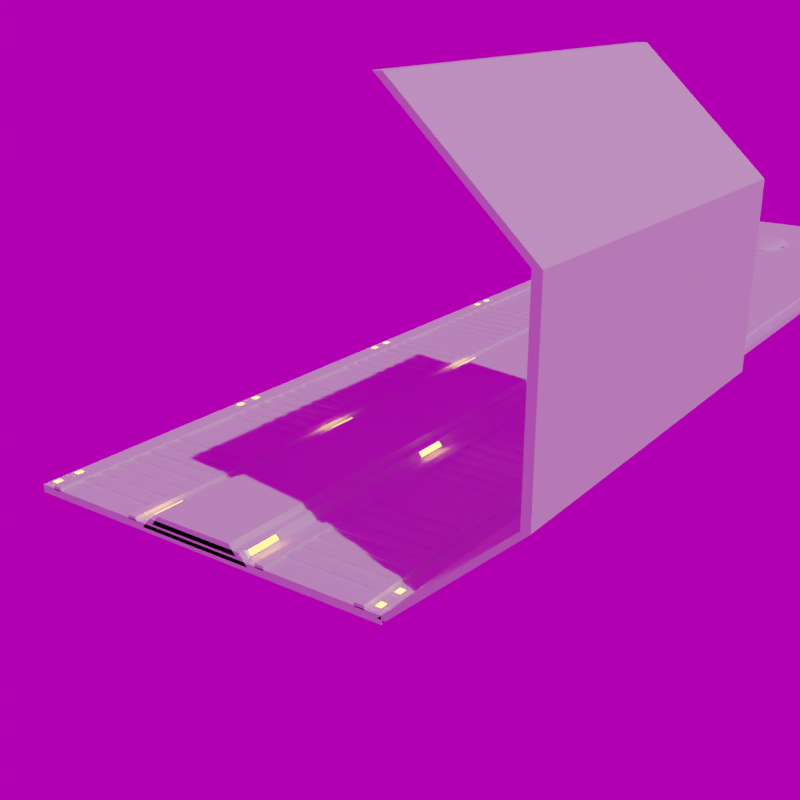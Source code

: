 # Source: ModularAssets.blend  (saved by Blender 2.90.0; exported with 4.5.12 LTS)
import bpy
from mathutils import Matrix  # noqa: F401  (used for matrix-valued properties, if any)

bpy.ops.wm.read_factory_settings(use_empty=True)
scene = bpy.context.scene
scene.name = 'Scene'

# ---- collections
col_collection = bpy.data.collections.new('Collection'); scene.collection.children.link(col_collection)

# ---- images (referenced by path relative to the original .blend; pixels are not part of the script)
import os
ASSET_DIR = os.environ.get("B2B_ASSET_DIR", "")  # directory of the original .blend (textures are referenced by path, not embedded)
HERE = os.path.dirname(os.path.abspath(__file__))  # packed textures are extracted next to this script under _unpacked/

def load_image(name, relpath, width, height, colorspace="sRGB"):
    """Load a texture the original file referenced (path relative to the .blend, or extracted next to this script)."""
    p = next((c for c in (os.path.join(HERE, relpath), os.path.join(ASSET_DIR, relpath)) if relpath and os.path.exists(c)), "")
    if p:
        img = bpy.data.images.load(p, check_existing=True)
        img.name = name
    else:  # same state as the original file: an image datablock whose file is absent (Cycles renders it pink)
        img = bpy.data.images.new(name, width, height)
        img.source = "FILE"
        img.filepath = "//" + (relpath or name)
    img.colorspace_settings.name = colorspace
    return img
img_studio_small_03_jpg = load_image('studio_small_03.jpg', 'studio_small_03.jpg', 1024, 1024, 'sRGB')

# ---- materials (node trees are filled in below, after node groups)
mat_minipanellight = bpy.data.materials.new('MiniPanelLight')
mat_panellightbody = bpy.data.materials.new('PanelLightBody')

# ---- material node trees
mat_minipanellight.use_nodes = True; mat_minipanellight.node_tree.nodes.clear()
_N = mat_minipanellight.node_tree.nodes; _L = mat_minipanellight.node_tree.links
n0 = _N.new('ShaderNodeBsdfPrincipled'); n0.name = 'Principled BSDF'; n0.location = (10, 300)
n0.distribution = 'GGX'
n0.subsurface_method = 'BURLEY'
n0.inputs[0].default_value = (1.0, 1.0, 1.0, 1.0)
n0.inputs[1].default_value = 1.0
n0.inputs[2].default_value = 0.0
n0.inputs[3].default_value = 1.45
n0.inputs[27].default_value = (25.31, 7.077, 0.0, 1.0)
n0.inputs[28].default_value = 1.0
n1 = _N.new('ShaderNodeOutputMaterial'); n1.name = 'Material Output'; n1.location = (300, 300)
_L.new(n0.outputs[0], n1.inputs[0])
n1.is_active_output = True
mat_panellightbody.use_nodes = True; mat_panellightbody.node_tree.nodes.clear()
_N = mat_panellightbody.node_tree.nodes; _L = mat_panellightbody.node_tree.links
n0 = _N.new('ShaderNodeBsdfPrincipled'); n0.name = 'Principled BSDF'; n0.location = (10, 300)
n0.distribution = 'GGX'
n0.subsurface_method = 'BURLEY'
n0.inputs[0].default_value = (1.0, 1.0, 1.0, 1.0)
n0.inputs[1].default_value = 0.7
n0.inputs[3].default_value = 1.45
n0.inputs[13].default_value = 1.0
n0.inputs[27].default_value = (0.0, 0.0, 0.0, 1.0)
n0.inputs[28].default_value = 1.0
n1 = _N.new('ShaderNodeOutputMaterial'); n1.name = 'Material Output'; n1.location = (300, 300)
_L.new(n0.outputs[0], n1.inputs[0])
n1.is_active_output = True

# ---- world
world_world = bpy.data.worlds.new('World'); scene.world = world_world
world_world.use_nodes = True; world_world.node_tree.nodes.clear()
_N = world_world.node_tree.nodes; _L = world_world.node_tree.links
n0 = _N.new('ShaderNodeOutputWorld'); n0.name = 'World Output'; n0.location = (300, 300)
n1 = _N.new('ShaderNodeBackground'); n1.name = 'Background'; n1.location = (10, 300)
n1.inputs[1].default_value = 0.5
n2 = _N.new('ShaderNodeTexEnvironment'); n2.name = 'Environment Texture'; n2.location = (-280, 280)
n2.image = img_studio_small_03_jpg
_L.new(n1.outputs[0], n0.inputs[0])
_L.new(n2.outputs[0], n1.inputs[0])
n0.is_active_output = True
world_world.color = (0.05088, 0.05088, 0.05088)
world_world.use_sun_shadow = False
world_world.sun_shadow_jitter_overblur = 0.0

# ---- cameras
cam_camera_001 = bpy.data.cameras.new('Camera.001')

# ---- lights
light_sun = bpy.data.lights.new('Sun', 'SUN')
light_sun.transmission_factor = 0.0
light_sun.energy = 1.0
light_sun.shadow_soft_size = 0.125

# ---- meshes
me_cube_002 = bpy.data.meshes.new('Cube.002')
me_cube_002.from_pydata([(-1.0, -1.0, -1.0), (-1.0, -1.0, 1.0), (-1.0, 1.0, -1.0), (-1.0, 1.0, 1.0), (1.0, -1.0, -1.0), (1.0, -1.0, 1.0), (1.0, 1.0, -1.0), (1.0, 1.0, 1.0)], [], [(0, 1, 3, 2), (2, 3, 7, 6), (6, 7, 5, 4), (4, 5, 1, 0), (2, 6, 4, 0), (7, 3, 1, 5)])
_uv = me_cube_002.uv_layers.new(name='UVMap')
_uv.uv.foreach_set('vector', [0.375, 0.0, 0.625, 0.0, 0.625, 0.25, 0.375, 0.25, 0.375, 0.25, 0.625, 0.25, 0.625, 0.5, 0.375, 0.5, 0.375, 0.5, 0.625, 0.5, 0.625, 0.75, 0.375, 0.75, 0.375, 0.75, 0.625, 0.75, 0.625, 1.0, 0.375, 1.0, 0.125, 0.5, 0.375, 0.5, 0.375, 0.75, 0.125, 0.75, 0.625, 0.5, 0.875, 0.5, 0.875, 0.75, 0.625, 0.75])
me_cube_002.use_remesh_fix_poles = True
me_cube_002.use_remesh_preserve_attributes = False
me_cube_002.use_mirror_vertex_groups = False
me_cube_002.update()
me_cube_003 = bpy.data.meshes.new('Cube.003')
me_cube_003.from_pydata([(-1.0, -1.0, -1.0), (-0.855, -1.0, 1.0), (-1.0, 1.0, -1.0), (-0.855, 1.0, 1.0), (1.0, -1.0, -1.0), (0.855, -1.0, 1.0), (1.0, 1.0, -1.0), (0.855, 1.0, 1.0)], [], [(0, 1, 3, 2), (2, 3, 7, 6), (6, 7, 5, 4), (4, 5, 1, 0), (2, 6, 4, 0), (7, 3, 1, 5)])
_uv = me_cube_003.uv_layers.new(name='UVMap')
_uv.uv.foreach_set('vector', [0.375, 0.0, 0.625, 0.0, 0.625, 0.25, 0.375, 0.25, 0.375, 0.25, 0.625, 0.25, 0.625, 0.5, 0.375, 0.5, 0.375, 0.5, 0.625, 0.5, 0.625, 0.75, 0.375, 0.75, 0.375, 0.75, 0.625, 0.75, 0.625, 1.0, 0.375, 1.0, 0.125, 0.5, 0.375, 0.5, 0.375, 0.75, 0.125, 0.75, 0.625, 0.5, 0.875, 0.5, 0.875, 0.75, 0.625, 0.75])
me_cube_003.use_remesh_fix_poles = True
me_cube_003.use_remesh_preserve_attributes = False
me_cube_003.use_mirror_vertex_groups = False
me_cube_003.update()
me_cube_004 = bpy.data.meshes.new('Cube.004')
me_cube_004.from_pydata([(-1.0, -1.0, -1.0), (-0.855, -1.0, 1.0), (-1.0, 1.0, -1.0), (-0.855, 1.0, 1.0), (1.0, -1.0, -1.0), (0.855, -1.0, 1.0), (1.0, 1.0, -1.0), (0.855, 1.0, 1.0)], [], [(0, 1, 3, 2), (2, 3, 7, 6), (6, 7, 5, 4), (4, 5, 1, 0), (2, 6, 4, 0), (7, 3, 1, 5)])
_uv = me_cube_004.uv_layers.new(name='UVMap')
_uv.uv.foreach_set('vector', [0.375, 0.0, 0.625, 0.0, 0.625, 0.25, 0.375, 0.25, 0.375, 0.25, 0.625, 0.25, 0.625, 0.5, 0.375, 0.5, 0.375, 0.5, 0.625, 0.5, 0.625, 0.75, 0.375, 0.75, 0.375, 0.75, 0.625, 0.75, 0.625, 1.0, 0.375, 1.0, 0.125, 0.5, 0.375, 0.5, 0.375, 0.75, 0.125, 0.75, 0.625, 0.5, 0.875, 0.5, 0.875, 0.75, 0.625, 0.75])
me_cube_004.use_remesh_fix_poles = True
me_cube_004.use_remesh_preserve_attributes = False
me_cube_004.use_mirror_vertex_groups = False
me_cube_004.update()
me_cube_005 = bpy.data.meshes.new('Cube.005')
me_cube_005.from_pydata([(-1.0, -1.0, -1.0), (-0.7058, -0.911, 0.1196), (-1.0, 1.0, -1.0), (-0.7058, 0.911, 0.1196), (1.0, -1.0, -1.0), (0.7058, -0.911, 0.1196), (1.0, 1.0, -1.0), (0.7058, 0.911, 0.1196), (-1.0, -1.0, -0.3253), (-1.0, 1.0, -0.3253), (1.0, 1.0, -0.3253), (1.0, -1.0, -0.3253), (-0.6592, -0.8686, 0.1196), (-0.6592, 0.8686, 0.1196), (0.6592, 0.8686, 0.1196), (0.6592, -0.8686, 0.1196), (-0.6287, -0.8284, 0.3453), (-0.6287, 0.8284, 0.3453), (0.6287, 0.8284, 0.3453), (0.6287, -0.8284, 0.3453)], [], [(8, 1, 3, 9), (9, 3, 7, 10), (10, 7, 5, 11), (11, 5, 1, 8), (2, 6, 4, 0), (5, 7, 14, 15), (4, 11, 8, 0), (6, 10, 11, 4), (2, 9, 10, 6), (0, 8, 9, 2), (15, 14, 18, 19), (3, 1, 12, 13), (1, 5, 15, 12), (7, 3, 13, 14), (18, 17, 16, 19), (13, 12, 16, 17), (12, 15, 19, 16), (14, 13, 17, 18)])
me_cube_005.polygons.foreach_set('material_index', [1, 1, 1, 1, 1, 1, 1, 1, 1, 1, 0, 1, 1, 1, 0, 0, 0, 0])
_uv = me_cube_005.uv_layers.new(name='UVMap')
_uv.uv.foreach_set('vector', [0.5, 0.0, 0.625, 0.0, 0.625, 0.25, 0.5, 0.25, 0.5, 0.25, 0.625, 0.25, 0.625, 0.5, 0.5, 0.5, 0.5, 0.5, 0.625, 0.5, 0.625, 0.75, 0.5, 0.75, 0.5, 0.75, 0.625, 0.75, 0.625, 1.0, 0.5, 1.0, 0.125, 0.5, 0.375, 0.5, 0.375, 0.75, 0.125, 0.75, 0.625, 0.75, 0.625, 0.5, 0.625, 0.5, 0.625, 0.75, 0.375, 0.75, 0.5, 0.75, 0.5, 1.0, 0.375, 1.0, 0.375, 0.5, 0.5, 0.5, 0.5, 0.75, 0.375, 0.75, 0.375, 0.25, 0.5, 0.25, 0.5, 0.5, 0.375, 0.5, 0.375, 0.0, 0.5, 0.0, 0.5, 0.25, 0.375, 0.25, 0.625, 0.75, 0.625, 0.5, 0.625, 0.5, 0.625, 0.75, 0.625, 0.25, 0.625, 0.0, 0.625, 0.0, 0.625, 0.25, 0.625, 1.0, 0.625, 0.75, 0.625, 0.75, 0.625, 1.0, 0.625, 0.5, 0.625, 0.25, 0.625, 0.25, 0.625, 0.5, 0.625, 0.5, 0.875, 0.5, 0.875, 0.75, 0.625, 0.75, 0.625, 0.25, 0.625, 0.0, 0.625, 0.0, 0.625, 0.25, 0.625, 1.0, 0.625, 0.75, 0.625, 0.75, 0.625, 1.0, 0.625, 0.5, 0.625, 0.25, 0.625, 0.25, 0.625, 0.5])
me_cube_005.materials.append(mat_minipanellight)
me_cube_005.materials.append(mat_panellightbody)
me_cube_005.use_remesh_fix_poles = True
me_cube_005.use_remesh_preserve_attributes = False
me_cube_005.use_mirror_vertex_groups = False
me_cube_005.update()
me_cube_006 = bpy.data.meshes.new('Cube.006')
me_cube_006.from_pydata([(-1.0, -1.0, -1.0), (-0.7058, -0.911, 0.1196), (-1.0, 1.0, -1.0), (-0.7058, 0.911, 0.1196), (1.0, -1.0, -1.0), (0.7058, -0.911, 0.1196), (1.0, 1.0, -1.0), (0.7058, 0.911, 0.1196), (-1.0, -1.0, -0.3253), (-1.0, 1.0, -0.3253), (1.0, 1.0, -0.3253), (1.0, -1.0, -0.3253), (-0.6592, -0.8686, 0.1196), (-0.6592, 0.8686, 0.1196), (0.6592, 0.8686, 0.1196), (0.6592, -0.8686, 0.1196), (-0.6287, -0.8284, 0.3453), (-0.6287, 0.8284, 0.3453), (0.6287, 0.8284, 0.3453), (0.6287, -0.8284, 0.3453)], [], [(8, 1, 3, 9), (9, 3, 7, 10), (10, 7, 5, 11), (11, 5, 1, 8), (2, 6, 4, 0), (5, 7, 14, 15), (4, 11, 8, 0), (6, 10, 11, 4), (2, 9, 10, 6), (0, 8, 9, 2), (15, 14, 18, 19), (3, 1, 12, 13), (1, 5, 15, 12), (7, 3, 13, 14), (18, 17, 16, 19), (13, 12, 16, 17), (12, 15, 19, 16), (14, 13, 17, 18)])
me_cube_006.polygons.foreach_set('material_index', [1, 1, 1, 1, 1, 1, 1, 1, 1, 1, 0, 1, 1, 1, 0, 0, 0, 0])
_uv = me_cube_006.uv_layers.new(name='UVMap')
_uv.uv.foreach_set('vector', [0.5, 0.0, 0.625, 0.0, 0.625, 0.25, 0.5, 0.25, 0.5, 0.25, 0.625, 0.25, 0.625, 0.5, 0.5, 0.5, 0.5, 0.5, 0.625, 0.5, 0.625, 0.75, 0.5, 0.75, 0.5, 0.75, 0.625, 0.75, 0.625, 1.0, 0.5, 1.0, 0.125, 0.5, 0.375, 0.5, 0.375, 0.75, 0.125, 0.75, 0.625, 0.75, 0.625, 0.5, 0.625, 0.5, 0.625, 0.75, 0.375, 0.75, 0.5, 0.75, 0.5, 1.0, 0.375, 1.0, 0.375, 0.5, 0.5, 0.5, 0.5, 0.75, 0.375, 0.75, 0.375, 0.25, 0.5, 0.25, 0.5, 0.5, 0.375, 0.5, 0.375, 0.0, 0.5, 0.0, 0.5, 0.25, 0.375, 0.25, 0.625, 0.75, 0.625, 0.5, 0.625, 0.5, 0.625, 0.75, 0.625, 0.25, 0.625, 0.0, 0.625, 0.0, 0.625, 0.25, 0.625, 1.0, 0.625, 0.75, 0.625, 0.75, 0.625, 1.0, 0.625, 0.5, 0.625, 0.25, 0.625, 0.25, 0.625, 0.5, 0.625, 0.5, 0.875, 0.5, 0.875, 0.75, 0.625, 0.75, 0.625, 0.25, 0.625, 0.0, 0.625, 0.0, 0.625, 0.25, 0.625, 1.0, 0.625, 0.75, 0.625, 0.75, 0.625, 1.0, 0.625, 0.5, 0.625, 0.25, 0.625, 0.25, 0.625, 0.5])
me_cube_006.materials.append(mat_minipanellight)
me_cube_006.materials.append(mat_panellightbody)
me_cube_006.use_remesh_fix_poles = True
me_cube_006.use_remesh_preserve_attributes = False
me_cube_006.use_mirror_vertex_groups = False
me_cube_006.update()
me_cube_008 = bpy.data.meshes.new('Cube.008')
me_cube_008.from_pydata([(-1.0, -1.0, -1.0), (-0.855, -1.0, 1.0), (-1.0, 1.0, -1.0), (-0.855, 1.0, 1.0), (1.0, -1.0, -1.0), (0.855, -1.0, 1.0), (1.0, 1.0, -1.0), (0.855, 1.0, 1.0), (18.97, -1.0, -1.0), (19.11, -1.0, 1.0), (18.97, 1.0, -1.0), (19.11, 1.0, 1.0), (20.97, -1.0, -1.0), (20.82, -1.0, 1.0), (20.97, 1.0, -1.0), (20.82, 1.0, 1.0)], [], [(0, 1, 3, 2), (2, 3, 7, 6), (6, 7, 5, 4), (4, 5, 1, 0), (2, 6, 4, 0), (7, 3, 1, 5), (8, 9, 11, 10), (10, 11, 15, 14), (14, 15, 13, 12), (12, 13, 9, 8), (10, 14, 12, 8), (15, 11, 9, 13)])
_uv = me_cube_008.uv_layers.new(name='UVMap')
_uv.uv.foreach_set('vector', [0.375, 0.0, 0.625, 0.0, 0.625, 0.25, 0.375, 0.25, 0.375, 0.25, 0.625, 0.25, 0.625, 0.5, 0.375, 0.5, 0.375, 0.5, 0.625, 0.5, 0.625, 0.75, 0.375, 0.75, 0.375, 0.75, 0.625, 0.75, 0.625, 1.0, 0.375, 1.0, 0.125, 0.5, 0.375, 0.5, 0.375, 0.75, 0.125, 0.75, 0.625, 0.5, 0.875, 0.5, 0.875, 0.75, 0.625, 0.75, 0.375, 0.0, 0.625, 0.0, 0.625, 0.25, 0.375, 0.25, 0.375, 0.25, 0.625, 0.25, 0.625, 0.5, 0.375, 0.5, 0.375, 0.5, 0.625, 0.5, 0.625, 0.75, 0.375, 0.75, 0.375, 0.75, 0.625, 0.75, 0.625, 1.0, 0.375, 1.0, 0.125, 0.5, 0.375, 0.5, 0.375, 0.75, 0.125, 0.75, 0.625, 0.5, 0.875, 0.5, 0.875, 0.75, 0.625, 0.75])
me_cube_008.use_remesh_fix_poles = True
me_cube_008.use_remesh_preserve_attributes = False
me_cube_008.use_mirror_vertex_groups = False
me_cube_008.update()
me_cube_009 = bpy.data.meshes.new('Cube.009')
me_cube_009.from_pydata([(-1.0, -1.0, -1.0), (-0.855, -1.0, 1.0), (-1.0, 1.0, -1.0), (-0.855, 1.0, 1.0), (1.0, -1.0, -1.0), (0.855, -1.0, 1.0), (1.0, 1.0, -1.0), (0.855, 1.0, 1.0)], [], [(0, 1, 3, 2), (2, 3, 7, 6), (6, 7, 5, 4), (4, 5, 1, 0), (2, 6, 4, 0), (7, 3, 1, 5)])
_uv = me_cube_009.uv_layers.new(name='UVMap')
_uv.uv.foreach_set('vector', [0.375, 0.0, 0.625, 0.0, 0.625, 0.25, 0.375, 0.25, 0.375, 0.25, 0.625, 0.25, 0.625, 0.5, 0.375, 0.5, 0.375, 0.5, 0.625, 0.5, 0.625, 0.75, 0.375, 0.75, 0.375, 0.75, 0.625, 0.75, 0.625, 1.0, 0.375, 1.0, 0.125, 0.5, 0.375, 0.5, 0.375, 0.75, 0.125, 0.75, 0.625, 0.5, 0.875, 0.5, 0.875, 0.75, 0.625, 0.75])
me_cube_009.use_remesh_fix_poles = True
me_cube_009.use_remesh_preserve_attributes = False
me_cube_009.use_mirror_vertex_groups = False
me_cube_009.update()
me_cube_010 = bpy.data.meshes.new('Cube.010')
me_cube_010.from_pydata([(-1.0, -1.0, -1.0), (-1.0, -1.0, 1.0), (-1.0, 1.0, -1.0), (-1.0, 1.0, 1.0), (1.0, -1.0, -1.0), (1.0, -1.0, 1.0), (1.0, 1.0, -1.0), (1.0, 1.0, 1.0)], [], [(0, 1, 3, 2), (2, 3, 7, 6), (6, 7, 5, 4), (4, 5, 1, 0), (2, 6, 4, 0), (7, 3, 1, 5)])
_uv = me_cube_010.uv_layers.new(name='UVMap')
_uv.uv.foreach_set('vector', [0.375, 0.0, 0.625, 0.0, 0.625, 0.25, 0.375, 0.25, 0.375, 0.25, 0.625, 0.25, 0.625, 0.5, 0.375, 0.5, 0.375, 0.5, 0.625, 0.5, 0.625, 0.75, 0.375, 0.75, 0.375, 0.75, 0.625, 0.75, 0.625, 1.0, 0.375, 1.0, 0.125, 0.5, 0.375, 0.5, 0.375, 0.75, 0.125, 0.75, 0.625, 0.5, 0.875, 0.5, 0.875, 0.75, 0.625, 0.75])
me_cube_010.use_remesh_fix_poles = True
me_cube_010.use_remesh_preserve_attributes = False
me_cube_010.use_mirror_vertex_groups = False
me_cube_010.update()
me_cube_011 = bpy.data.meshes.new('Cube.011')
me_cube_011.from_pydata([(-1.0, -1.0, -1.0), (-0.855, -1.0, 1.0), (1.0, -1.0, -1.0), (0.855, -1.0, 1.0), (-1.0, 0.4524, -1.0), (-0.2982, 1.154, -1.0), (-0.1532, 1.0, 1.0), (-0.855, 0.2979, 1.0), (0.2982, 1.154, -1.0), (1.0, 0.4524, -1.0), (0.855, 0.2979, 1.0), (0.1532, 1.0, 1.0)], [], [(5, 6, 11, 8), (10, 11, 6, 7, 1, 3), (2, 3, 1, 0), (0, 1, 7, 4), (9, 10, 3, 2), (6, 5, 4, 7), (10, 9, 8, 11), (4, 5, 8, 9, 2, 0)])
_uv = me_cube_011.uv_layers.new(name='UVMap')
_uv.uv.foreach_set('vector', [0.375, 0.3377, 0.625, 0.3526, 0.625, 0.3974, 0.375, 0.4123, 0.625, 0.5878, 0.7276, 0.5, 0.7724, 0.5, 0.875, 0.5878, 0.875, 0.75, 0.625, 0.75, 0.375, 0.75, 0.625, 0.75, 0.625, 1.0, 0.375, 1.0, 0.375, 0.0, 0.625, 0.0, 0.625, 0.1622, 0.375, 0.1685, 0.375, 0.5815, 0.625, 0.5878, 0.625, 0.75, 0.375, 0.75, 0.625, 0.3526, 0.375, 0.3377, 0.375, 0.1685, 0.625, 0.1622, 0.625, 0.5878, 0.375, 0.5815, 0.375, 0.4123, 0.625, 0.3974, 0.125, 0.5815, 0.2127, 0.5, 0.2873, 0.5, 0.375, 0.5815, 0.375, 0.75, 0.125, 0.75])
me_cube_011.use_remesh_fix_poles = True
me_cube_011.use_remesh_preserve_attributes = False
me_cube_011.use_mirror_vertex_groups = False
me_cube_011.update()
me_cube_012 = bpy.data.meshes.new('Cube.012')
me_cube_012.from_pydata([(-1.0, -1.0, -1.0), (-0.855, -1.0, 1.0), (1.0, -1.0, -1.0), (0.855, -1.0, 1.0), (-1.0, 0.4382, -1.0), (-0.2982, 1.015, -1.0), (-0.1532, 0.8755, 1.0), (-0.855, 0.2983, 1.0), (0.2982, 1.015, -1.0), (1.0, 0.4382, -1.0), (0.855, 0.2983, 1.0), (0.1532, 0.8755, 1.0)], [], [(5, 6, 11, 8), (10, 11, 6, 7, 1, 3), (2, 3, 1, 0), (0, 1, 7, 4), (9, 10, 3, 2), (6, 5, 4, 7), (10, 9, 8, 11), (4, 5, 8, 9, 2, 0)])
_uv = me_cube_012.uv_layers.new(name='UVMap')
_uv.uv.foreach_set('vector', [0.375, 0.3377, 0.625, 0.3526, 0.625, 0.3974, 0.375, 0.4123, 0.625, 0.5877, 0.7276, 0.5, 0.7724, 0.5, 0.875, 0.5877, 0.875, 0.75, 0.625, 0.75, 0.375, 0.75, 0.625, 0.75, 0.625, 1.0, 0.375, 1.0, 0.375, 0.0, 0.625, 0.0, 0.625, 0.1623, 0.375, 0.168, 0.375, 0.582, 0.625, 0.5877, 0.625, 0.75, 0.375, 0.75, 0.625, 0.3526, 0.375, 0.3377, 0.375, 0.168, 0.625, 0.1623, 0.625, 0.5877, 0.375, 0.582, 0.375, 0.4123, 0.625, 0.3974, 0.125, 0.582, 0.2127, 0.5, 0.2873, 0.5, 0.375, 0.582, 0.375, 0.75, 0.125, 0.75])
me_cube_012.use_remesh_fix_poles = True
me_cube_012.use_remesh_preserve_attributes = False
me_cube_012.use_mirror_vertex_groups = False
me_cube_012.update()
me_cube_013 = bpy.data.meshes.new('Cube.013')
me_cube_013.from_pydata([(-1.0, -1.0, -1.0), (-0.855, -1.0, 1.0), (-12.42, 0.7413, -1.0), (-12.36, 0.7469, 1.0), (1.0, -1.0, -1.0), (0.855, -1.0, 1.0), (-11.54, 0.8181, -1.0), (-11.61, 0.8125, 1.0), (18.97, -1.0, -1.0), (19.11, -1.0, 1.0), (18.97, 1.435, -1.0), (19.11, 1.0, 1.0), (20.97, -1.0, -1.0), (20.82, -1.0, 1.0), (20.97, 1.435, -1.0), (20.82, 1.0, 1.0), (-1.0, 0.1249, -1.0), (-0.855, 0.1249, 1.0), (1.0, 0.1249, -1.0), (0.855, 0.1249, 1.0), (-9.196, 0.6504, 1.0), (-8.229, 0.7158, -1.0), (-9.271, 0.6452, -1.0), (-8.305, 0.7107, 1.0), (-14.67, 0.7363, 1.0), (-14.67, 0.7177, -1.0), (-14.63, 0.9388, -1.0), (-14.63, 0.9203, 1.0)], [], [(22, 20, 3, 2), (3, 7, 27, 24), (18, 19, 5, 4), (4, 5, 1, 0), (16, 18, 4, 0), (19, 17, 1, 5), (8, 9, 11, 10), (10, 11, 15, 14), (14, 15, 13, 12), (12, 13, 9, 8), (10, 14, 12, 8), (15, 11, 9, 13), (23, 20, 17, 19), (22, 21, 18, 16), (21, 23, 19, 18), (0, 1, 17, 16), (6, 7, 23, 21), (2, 6, 21, 22), (7, 3, 20, 23), (16, 17, 20, 22), (25, 24, 27, 26), (2, 3, 24, 25), (7, 6, 26, 27), (6, 2, 25, 26)])
_uv = me_cube_013.uv_layers.new(name='UVMap')
_uv.uv.foreach_set('vector', [0.375, 0.2101, 0.625, 0.2101, 0.625, 0.25, 0.375, 0.25, 0.875, 0.5, 0.625, 0.5, 0.625, 0.5, 0.875, 0.5, 0.375, 0.6094, 0.625, 0.6094, 0.625, 0.75, 0.375, 0.75, 0.375, 0.75, 0.625, 0.75, 0.625, 1.0, 0.375, 1.0, 0.125, 0.6094, 0.375, 0.6094, 0.375, 0.75, 0.125, 0.75, 0.625, 0.6094, 0.875, 0.6094, 0.875, 0.75, 0.625, 0.75, 0.375, 0.0, 0.625, 0.0, 0.625, 0.25, 0.375, 0.25, 0.375, 0.25, 0.625, 0.25, 0.625, 0.5, 0.375, 0.5, 0.375, 0.5, 0.625, 0.5, 0.625, 0.75, 0.375, 0.75, 0.375, 0.75, 0.625, 0.75, 0.625, 1.0, 0.375, 1.0, 0.125, 0.5, 0.375, 0.5, 0.375, 0.75, 0.125, 0.75, 0.625, 0.5, 0.875, 0.5, 0.875, 0.75, 0.625, 0.75, 0.625, 0.5399, 0.875, 0.5399, 0.875, 0.6094, 0.625, 0.6094, 0.125, 0.5399, 0.375, 0.5399, 0.375, 0.6094, 0.125, 0.6094, 0.375, 0.5399, 0.625, 0.5399, 0.625, 0.6094, 0.375, 0.6094, 0.375, 0.0, 0.625, 0.0, 0.625, 0.1406, 0.375, 0.1406, 0.375, 0.5, 0.625, 0.5, 0.625, 0.5399, 0.375, 0.5399, 0.125, 0.5, 0.375, 0.5, 0.375, 0.5399, 0.125, 0.5399, 0.625, 0.5, 0.875, 0.5, 0.875, 0.5399, 0.625, 0.5399, 0.375, 0.1406, 0.625, 0.1406, 0.625, 0.2101, 0.375, 0.2101, 0.375, 0.25, 0.625, 0.25, 0.625, 0.5, 0.375, 0.5, 0.375, 0.25, 0.625, 0.25, 0.625, 0.25, 0.375, 0.25, 0.625, 0.5, 0.375, 0.5, 0.375, 0.5, 0.625, 0.5, 0.375, 0.5, 0.125, 0.5, 0.125, 0.5, 0.375, 0.5])
me_cube_013.use_remesh_fix_poles = True
me_cube_013.use_remesh_preserve_attributes = False
me_cube_013.use_mirror_vertex_groups = False
me_cube_013.update()
me_cube_014 = bpy.data.meshes.new('Cube.014')
me_cube_014.from_pydata([(2.355, -0.06344, -0.4356), (3.108, 0.002201, -0.4356), (-2.355, -0.06344, -0.4356), (-3.108, 0.002202, -0.4356), (-7.629e-06, -0.07404, -0.4356), (-7.629e-06, 0.11, -0.4356), (2.061, -0.05731, 0.4761), (2.719, 0.0001213, 0.4761), (-7.629e-06, 0.09441, 0.4761), (-7.629e-06, -0.06658, 0.4761), (-2.061, -0.0573, 0.4761), (-2.719, 0.0001217, 0.4761)], [], [(0, 4, 2, 3, 5, 1), (6, 7, 8, 11, 10, 9), (4, 0, 6, 9), (0, 1, 7, 6), (2, 4, 9, 10), (3, 2, 10, 11), (1, 5, 8, 7), (5, 3, 11, 8)])
_uv = me_cube_014.uv_layers.new(name='UVMap')
_uv.uv.foreach_set('vector', [0.875, 0.5, 0.875, 0.5, 0.875, 0.5, 0.625, 0.5, 0.625, 0.5, 0.625, 0.5, 0.875, 0.5, 0.625, 0.5, 0.625, 0.5, 0.625, 0.5, 0.875, 0.5, 0.875, 0.5, 0.875, 0.5, 0.875, 0.5, 0.875, 0.5, 0.875, 0.5, 0.875, 0.5, 0.625, 0.5, 0.625, 0.5, 0.875, 0.5, 0.875, 0.5, 0.875, 0.5, 0.875, 0.5, 0.875, 0.5, 0.625, 0.5, 0.875, 0.5, 0.875, 0.5, 0.625, 0.5, 0.625, 0.5, 0.625, 0.5, 0.625, 0.5, 0.625, 0.5, 0.625, 0.5, 0.625, 0.5, 0.625, 0.5, 0.625, 0.5])
me_cube_014.materials.append(mat_minipanellight)
me_cube_014.use_remesh_fix_poles = True
me_cube_014.use_remesh_preserve_attributes = False
me_cube_014.use_mirror_vertex_groups = False
me_cube_014.update()
me_cube_015 = bpy.data.meshes.new('Cube.015')
me_cube_015.from_pydata([(-1.0, -1.0, -1.0), (-1.0, -1.0, 1.0), (-1.0, 1.0, -1.0), (-1.0, 1.0, 1.0), (1.0, -1.0, -1.0), (1.0, -1.0, 1.0), (1.0, 1.0, -1.0), (1.0, 1.0, 1.0)], [], [(0, 1, 3, 2), (2, 3, 7, 6), (6, 7, 5, 4), (4, 5, 1, 0), (2, 6, 4, 0), (7, 3, 1, 5)])
_uv = me_cube_015.uv_layers.new(name='UVMap')
_uv.uv.foreach_set('vector', [0.375, 0.0, 0.625, 0.0, 0.625, 0.25, 0.375, 0.25, 0.375, 0.25, 0.625, 0.25, 0.625, 0.5, 0.375, 0.5, 0.375, 0.5, 0.625, 0.5, 0.625, 0.75, 0.375, 0.75, 0.375, 0.75, 0.625, 0.75, 0.625, 1.0, 0.375, 1.0, 0.125, 0.5, 0.375, 0.5, 0.375, 0.75, 0.125, 0.75, 0.625, 0.5, 0.875, 0.5, 0.875, 0.75, 0.625, 0.75])
me_cube_015.use_remesh_fix_poles = True
me_cube_015.use_remesh_preserve_attributes = False
me_cube_015.use_mirror_vertex_groups = False
me_cube_015.update()
me_cylinder = bpy.data.meshes.new('Cylinder')
me_cylinder.from_pydata([(0.0, 1.0, -1.0), (-1.994e-09, 0.7324, 2.108), (0.7071, 0.7071, -1.0), (0.5179, 0.5179, 2.108), (1.0, -4.371e-08, -1.0), (0.7324, -5.425e-07, 2.108), (0.7071, -0.7071, -1.0), (0.5179, -0.5179, 2.108), (-8.742e-08, -1.0, -1.0), (-6.602e-08, -0.7324, 2.108), (-0.7071, -0.7071, -1.0), (-0.5179, -0.5179, 2.108), (-1.0, 1.192e-08, -1.0), (-0.7324, -5.017e-07, 2.108), (-0.7071, 0.7071, -1.0), (-0.5179, 0.5179, 2.108), (1.013, 0.5179, 1.333), (1.203, 0.7071, -0.6675), (1.496, -5.982e-08, -0.6675), (1.228, -5.586e-07, 1.333), (1.203, -0.7071, -0.6675), (1.013, -0.5179, 1.333), (0.5179, -1.013, 1.333), (0.7071, -1.203, -0.6675), (-1.357e-07, -1.496, -0.6675), (-1.143e-07, -1.228, 1.333), (-0.7071, -1.203, -0.6675), (-0.5179, -1.013, 1.333), (-8.054e-09, 1.496, -0.6675), (0.7071, 1.203, -0.6675), (0.5179, 1.013, 1.333), (-1.005e-08, 1.228, 1.333), (-0.5179, 1.013, 1.333), (-0.7071, 1.203, -0.6675), (-1.013, -0.5179, 1.333), (-1.203, -0.7071, -0.6675), (-1.496, 1.192e-08, -0.6675), (-1.228, -5.017e-07, 1.333), (-1.203, 0.7071, -0.6675), (-1.013, 0.5179, 1.333), (0.608, 0.608, 2.364), (1.174, 0.0, -2.056), (0.8598, -3.874e-07, 2.364), (0.608, -0.608, 2.364), (0.0, -1.174, -2.056), (-4.47e-07, -0.8598, 2.364), (-0.608, -0.608, 2.364), (-1.174, 1.788e-07, -2.056), (-0.8598, -2.384e-07, 2.364), (-0.608, 0.608, 2.364), (-1.788e-07, 1.174, -2.056), (-5.662e-07, 0.8598, 2.364), (1.271, -0.4114, 1.528), (1.585, -0.4114, -1.545), (1.242, -1.242, -1.545), (1.019, -1.019, 1.528), (0.4114, -1.585, -1.545), (0.4114, -1.271, 1.528), (-0.4114, -1.271, 1.528), (-0.4114, -1.585, -1.545), (-1.242, -1.242, -1.545), (-1.019, -1.019, 1.528), (-1.585, -0.4114, -1.545), (-1.271, -0.4114, 1.528), (1.242, 1.242, -1.545), (1.585, 0.4114, -1.545), (1.271, 0.4114, 1.528), (1.019, 1.019, 1.528), (0.4114, 1.271, 1.528), (0.4114, 1.585, -1.545), (-1.271, 0.4114, 1.528), (-1.585, 0.4114, -1.545), (-1.242, 1.242, -1.545), (-1.019, 1.019, 1.528), (-0.4114, 1.585, -1.545), (-0.4114, 1.271, 1.528)], [], [(2, 0, 28, 29), (6, 4, 18, 20), (7, 6, 20, 21), (7, 9, 25, 22), (10, 8, 24, 26), (12, 10, 35, 36), (13, 15, 39, 37), (0, 14, 33, 28), (0, 2, 4, 6, 8, 10, 12, 14), (17, 16, 19, 18), (18, 19, 21, 20), (3, 5, 19, 16), (2, 3, 16, 17), (5, 7, 21, 19), (4, 2, 17, 18), (23, 22, 25, 24), (24, 25, 27, 26), (6, 7, 22, 23), (9, 11, 27, 25), (8, 6, 23, 24), (11, 10, 26, 27), (28, 31, 30, 29), (33, 32, 31, 28), (3, 2, 29, 30), (15, 1, 31, 32), (1, 3, 30, 31), (14, 15, 32, 33), (35, 34, 37, 36), (36, 37, 39, 38), (15, 14, 38, 39), (14, 12, 36, 38), (11, 13, 37, 34), (10, 11, 34, 35), (45, 44, 56, 57), (45, 46, 61, 58), (42, 40, 51, 49, 48, 46, 45, 43), (49, 51, 75, 73), (53, 52, 55, 54), (54, 55, 57, 56), (42, 43, 55, 52), (41, 42, 52, 53), (43, 45, 57, 55), (59, 58, 61, 60), (60, 61, 63, 62), (44, 45, 58, 59), (46, 48, 63, 61), (48, 47, 62, 63), (64, 67, 66, 65), (69, 68, 67, 64), (42, 41, 65, 66), (51, 40, 67, 68), (40, 42, 66, 67), (50, 51, 68, 69), (71, 70, 73, 72), (72, 73, 75, 74), (51, 50, 74, 75), (48, 49, 73, 70), (47, 48, 70, 71)])
_uv = me_cylinder.uv_layers.new(name='UVMap')
_uv.uv.foreach_set('vector', [0.9197, 0.4197, 0.75, 0.49, 0.75, 0.49, 0.9197, 0.4197, 0.9197, 0.08029, 0.99, 0.25, 0.99, 0.25, 0.9197, 0.08029, 0.625, 1.0, 0.625, 0.5, 0.625, 0.5, 0.625, 1.0, 0.4197, 0.08029, 0.25, 0.01, 0.25, 0.01, 0.4197, 0.08029, 0.5803, 0.08029, 0.75, 0.01, 0.75, 0.01, 0.5803, 0.08029, 0.51, 0.25, 0.5803, 0.08029, 0.5803, 0.08029, 0.51, 0.25, 0.01, 0.25, 0.08029, 0.4197, 0.08029, 0.4197, 0.01, 0.25, 0.75, 0.49, 0.5803, 0.4197, 0.5803, 0.4197, 0.75, 0.49, 0.75, 0.49, 0.9197, 0.4197, 0.99, 0.25, 0.9197, 0.08029, 0.75, 0.01, 0.5803, 0.08029, 0.51, 0.25, 0.5803, 0.4197, 0.875, 0.5, 0.875, 1.0, 0.75, 1.0, 0.75, 0.5, 0.75, 0.5, 0.75, 1.0, 0.625, 1.0, 0.625, 0.5, 0.4197, 0.4197, 0.49, 0.25, 0.49, 0.25, 0.4197, 0.4197, 0.875, 0.5, 0.875, 1.0, 0.875, 1.0, 0.875, 0.5, 0.49, 0.25, 0.4197, 0.08029, 0.4197, 0.08029, 0.49, 0.25, 0.99, 0.25, 0.9197, 0.4197, 0.9197, 0.4197, 0.99, 0.25, 0.625, 0.5, 0.625, 1.0, 0.5, 1.0, 0.5, 0.5, 0.5, 0.5, 0.5, 1.0, 0.375, 1.0, 0.375, 0.5, 0.625, 0.5, 0.625, 1.0, 0.625, 1.0, 0.625, 0.5, 0.25, 0.01, 0.08029, 0.08029, 0.08029, 0.08029, 0.25, 0.01, 0.75, 0.01, 0.9197, 0.08029, 0.9197, 0.08029, 0.75, 0.01, 0.375, 1.0, 0.375, 0.5, 0.375, 0.5, 0.375, 1.0, 1.0, 0.5, 1.0, 1.0, 0.875, 1.0, 0.875, 0.5, 0.125, 0.5, 0.125, 1.0, 0.0, 1.0, 0.0, 0.5, 0.875, 1.0, 0.875, 0.5, 0.875, 0.5, 0.875, 1.0, 0.08029, 0.4197, 0.25, 0.49, 0.25, 0.49, 0.08029, 0.4197, 0.25, 0.49, 0.4197, 0.4197, 0.4197, 0.4197, 0.25, 0.49, 0.125, 0.5, 0.125, 1.0, 0.125, 1.0, 0.125, 0.5, 0.375, 0.5, 0.375, 1.0, 0.25, 1.0, 0.25, 0.5, 0.25, 0.5, 0.25, 1.0, 0.125, 1.0, 0.125, 0.5, 0.125, 1.0, 0.125, 0.5, 0.125, 0.5, 0.125, 1.0, 0.5803, 0.4197, 0.51, 0.25, 0.51, 0.25, 0.5803, 0.4197, 0.08029, 0.08029, 0.01, 0.25, 0.01, 0.25, 0.08029, 0.08029, 0.375, 0.5, 0.375, 1.0, 0.375, 1.0, 0.375, 0.5, 0.625, 1.0, 0.625, 0.5, 0.625, 0.5, 0.625, 1.0, 0.4197, 0.08029, 0.25, 0.01, 0.25, 0.01, 0.4197, 0.08029, 0.4197, 0.4197, 0.25, 0.49, 0.08029, 0.4197, 0.01, 0.25, 0.08029, 0.08029, 0.25, 0.01, 0.4197, 0.08029, 0.49, 0.25, 0.01, 0.25, 0.08029, 0.4197, 0.08029, 0.4197, 0.01, 0.25, 0.875, 0.5, 0.875, 1.0, 0.75, 1.0, 0.75, 0.5, 0.75, 0.5, 0.75, 1.0, 0.625, 1.0, 0.625, 0.5, 0.4197, 0.4197, 0.49, 0.25, 0.49, 0.25, 0.4197, 0.4197, 0.875, 0.5, 0.875, 1.0, 0.875, 1.0, 0.875, 0.5, 0.49, 0.25, 0.4197, 0.08029, 0.4197, 0.08029, 0.49, 0.25, 0.625, 0.5, 0.625, 1.0, 0.5, 1.0, 0.5, 0.5, 0.5, 0.5, 0.5, 1.0, 0.375, 1.0, 0.375, 0.5, 0.625, 0.5, 0.625, 1.0, 0.625, 1.0, 0.625, 0.5, 0.25, 0.01, 0.08029, 0.08029, 0.08029, 0.08029, 0.25, 0.01, 0.375, 1.0, 0.375, 0.5, 0.375, 0.5, 0.375, 1.0, 1.0, 0.5, 1.0, 1.0, 0.875, 1.0, 0.875, 0.5, 0.125, 0.5, 0.125, 1.0, 0.0, 1.0, 0.0, 0.5, 0.875, 1.0, 0.875, 0.5, 0.875, 0.5, 0.875, 1.0, 0.08029, 0.4197, 0.25, 0.49, 0.25, 0.49, 0.08029, 0.4197, 0.25, 0.49, 0.4197, 0.4197, 0.4197, 0.4197, 0.25, 0.49, 0.125, 0.5, 0.125, 1.0, 0.125, 1.0, 0.125, 0.5, 0.375, 0.5, 0.375, 1.0, 0.25, 1.0, 0.25, 0.5, 0.25, 0.5, 0.25, 1.0, 0.125, 1.0, 0.125, 0.5, 0.125, 1.0, 0.125, 0.5, 0.125, 0.5, 0.125, 1.0, 0.08029, 0.08029, 0.01, 0.25, 0.01, 0.25, 0.08029, 0.08029, 0.375, 0.5, 0.375, 1.0, 0.375, 1.0, 0.375, 0.5])
me_cylinder.use_remesh_fix_poles = True
me_cylinder.use_remesh_preserve_attributes = False
me_cylinder.use_mirror_vertex_groups = False
me_cylinder.update()
me_cylinder.normals_split_custom_set([tuple(v) for v in zip(*[iter([0.3982, 0.3982, -0.8264, -9.522e-06, 0.3547, -0.935, -3.895e-05, 0.9293, -0.3692, 0.7425, 0.6046, -0.2883, 0.3982, -0.3982, -0.8264, 0.3547, 9.82e-06, -0.935, 0.9293, 3.904e-05, -0.3692, 0.6046, -0.7425, -0.2883, 0.4288, -0.4289, 0.7951, 0.3981, -0.3982, -0.8264, 0.6046, -0.7425, -0.2882, 0.5927, -0.7628, 0.2587, 0.4288, -0.4289, 0.7951, 1.442e-05, -0.5621, 0.8271, -1.941e-05, -0.9448, 0.3277, 0.7628, -0.5927, 0.2587, -0.3982, -0.3982, -0.8264, 1.019e-05, -0.3547, -0.935, 3.938e-05, -0.9293, -0.3692, -0.7425, -0.6046, -0.2883, -0.3547, 1.051e-06, -0.935, -0.3982, -0.3982, -0.8264, -0.6047, -0.7425, -0.2883, -0.9293, 1.697e-05, -0.3692, -0.5621, 1.411e-05, 0.8271, -0.4289, 0.4288, 0.7951, -0.5927, 0.7628, 0.2587, -0.9448, -1.937e-05, 0.3277, 7.078e-07, 0.3547, -0.935, -0.3982, 0.3982, -0.8264, -0.7425, 0.6047, -0.2883, 1.667e-05, 0.9293, -0.3692, -2.906e-05, 0.3547, -0.935, 0.3982, 0.3982, -0.8264, 0.3547, 2.912e-05, -0.935, 0.3982, -0.3982, -0.8264, 2.916e-05, -0.3547, -0.935, -0.3982, -0.3982, -0.8264, -0.3547, 1.335e-05, -0.935, -0.3982, 0.3982, -0.8264, 0.6046, 0.7425, -0.2883, 0.5927, 0.7628, 0.2586, 0.9448, -1.746e-05, 0.3277, 0.9293, 4.224e-05, -0.3693, 0.9293, -2.429e-05, -0.3692, 0.9448, 2.486e-05, 0.3277, 0.5927, -0.7628, 0.2586, 0.6046, -0.7425, -0.2883, 0.4289, 0.4288, 0.7951, 0.5621, 1.439e-05, 0.8271, 0.9448, -1.939e-05, 0.3277, 0.5927, 0.7628, 0.2587, 0.3981, 0.3982, -0.8264, 0.4288, 0.4289, 0.7951, 0.5927, 0.7628, 0.2587, 0.6046, 0.7425, -0.2883, 0.5621, -1.416e-05, 0.8271, 0.4289, -0.4288, 0.7951, 0.5927, -0.7628, 0.2587, 0.9448, 1.934e-05, 0.3277, 0.3547, -9.537e-07, -0.935, 0.3982, 0.3982, -0.8264, 0.6047, 0.7425, -0.2883, 0.9293, -1.691e-05, -0.3692, 0.7425, -0.6046, -0.2883, 0.7628, -0.5927, 0.2586, -1.764e-05, -0.9448, 0.3277, 4.217e-05, -0.9293, -0.3693, -2.429e-05, -0.9293, -0.3692, 2.482e-05, -0.9448, 0.3277, -0.7628, -0.5927, 0.2586, -0.7425, -0.6046, -0.2883, 0.3982, -0.3981, -0.8264, 0.4289, -0.4288, 0.7951, 0.7628, -0.5927, 0.2587, 0.7425, -0.6046, -0.2883, -1.445e-05, -0.5621, 0.8271, -0.4288, -0.4289, 0.7951, -0.7628, -0.5927, 0.2587, 1.913e-05, -0.9448, 0.3277, -1.259e-06, -0.3547, -0.935, 0.3982, -0.3982, -0.8264, 0.7425, -0.6047, -0.2883, -1.703e-05, -0.9293, -0.3692, -0.4289, -0.4288, 0.7951, -0.3982, -0.3981, -0.8264, -0.7425, -0.6046, -0.2882, -0.7628, -0.5927, 0.2587, 2.432e-05, 0.9293, -0.3692, -2.491e-05, 0.9448, 0.3277, 0.7628, 0.5927, 0.2586, 0.7425, 0.6046, -0.2883, -0.7425, 0.6046, -0.2883, -0.7628, 0.5927, 0.2586, 1.749e-05, 0.9448, 0.3277, -4.221e-05, 0.9293, -0.3693, 0.4289, 0.4288, 0.7951, 0.3982, 0.3981, -0.8264, 0.7425, 0.6046, -0.2882, 0.7628, 0.5927, 0.2587, -0.4288, 0.4289, 0.7951, -1.428e-05, 0.5621, 0.8271, 1.953e-05, 0.9448, 0.3277, -0.7628, 0.5927, 0.2587, 1.386e-05, 0.5621, 0.8271, 0.4288, 0.4289, 0.7951, 0.7628, 0.5927, 0.2587, -1.964e-05, 0.9448, 0.3277, -0.3982, 0.3981, -0.8264, -0.4289, 0.4288, 0.7951, -0.7628, 0.5927, 0.2587, -0.7425, 0.6046, -0.2883, -0.6046, -0.7425, -0.2883, -0.5927, -0.7628, 0.2586, -0.9448, 1.749e-05, 0.3277, -0.9293, -4.208e-05, -0.3693, -0.9293, 2.42e-05, -0.3692, -0.9448, -2.501e-05, 0.3277, -0.5927, 0.7628, 0.2586, -0.6046, 0.7425, -0.2883, -0.4288, 0.4289, 0.7951, -0.3981, 0.3982, -0.8264, -0.6046, 0.7425, -0.2882, -0.5927, 0.7628, 0.2587, -0.3982, 0.3982, -0.8264, -0.3547, -9.969e-06, -0.935, -0.9293, -3.923e-05, -0.3692, -0.6046, 0.7425, -0.2883, -0.4289, -0.4288, 0.7951, -0.5621, -1.445e-05, 0.8271, -0.9448, 1.938e-05, 0.3277, -0.5927, -0.7628, 0.2587, -0.3981, -0.3982, -0.8264, -0.4288, -0.4289, 0.7951, -0.5927, -0.7628, 0.2587, -0.6046, -0.7425, -0.2883, -0.06266, -0.5842, 0.8092, -0.006306, -0.5811, -0.8138, -0.1198, -0.9625, -0.2433, -0.1531, -0.9569, 0.2466, 0.0539, -0.5356, 0.8428, -0.3742, -0.321, 0.87, -0.6645, -0.6302, 0.4016, 0.135, -0.9408, 0.311, 0.6397, -5.26e-05, 0.7686, 0.4327, 0.4328, 0.7909, 5.253e-05, 0.6397, 0.7686, -0.4328, 0.4327, 0.7909, -0.6397, -2.396e-05, 0.7686, -0.4328, -0.4327, 0.7909, -5.257e-05, -0.6397, 0.7686, 0.4327, -0.4328, 0.7909, -0.3742, 0.321, 0.87, 0.0539, 0.5356, 0.8428, 0.135, 0.9408, 0.311, -0.6645, 0.6302, 0.4016, 0.964, 0.09976, -0.2464, 0.9711, 0.1285, 0.2014, 0.6821, -0.6821, 0.2638, 0.667, -0.6669, -0.3323, 0.6669, -0.667, -0.3322, 0.6821, -0.6821, 0.2638, -0.1285, -0.9711, 0.2014, -0.09975, -0.964, -0.2464, 0.5356, 0.0539, 0.8428, 0.321, -0.3742, 0.87, 0.6302, -0.6645, 0.4016, 0.9408, 0.135, 0.311, 0.5811, 0.006323, -0.8138, 0.5842, 0.06265, 0.8092, 0.9569, 0.1531, 0.2466, 0.9625, 0.1198, -0.2433, 0.3742, -0.321, 0.87, -0.0539, -0.5356, 0.8428, -0.135, -0.9408, 0.311, 0.6645, -0.6302, 0.4016, 0.09976, -0.964, -0.2464, 0.1285, -0.9711, 0.2014, -0.6821, -0.6821, 0.2638, -0.6669, -0.667, -0.3323, -0.667, -0.6669, -0.3322, -0.6821, -0.6821, 0.2638, -0.9711, 0.1285, 0.2014, -0.964, 0.09975, -0.2464, 0.006323, -0.5811, -0.8138, 0.06265, -0.5842, 0.8092, 0.1531, -0.9569, 0.2466, 0.1198, -0.9625, -0.2433, -0.321, -0.3742, 0.87, -0.5356, 0.0539, 0.8428, -0.9408, 0.135, 0.311, -0.6302, -0.6645, 0.4016, -0.5842, 0.06266, 0.8092, -0.5811, 0.006306, -0.8138, -0.9625, 0.1198, -0.2433, -0.9569, 0.1531, 0.2466, 0.667, 0.6669, -0.3322, 0.6821, 0.6821, 0.2638, 0.9711, -0.1285, 0.2014, 0.964, -0.09975, -0.2464, -0.09976, 0.964, -0.2464, -0.1285, 0.9711, 0.2014, 0.6821, 0.6821, 0.2638, 0.6669, 0.667, -0.3323, 0.5842, -0.06266, 0.8092, 0.5811, -0.006305, -0.8138, 0.9625, -0.1198, -0.2433, 0.9569, -0.1531, 0.2466, -0.0539, 0.5356, 0.8428, 0.3742, 0.321, 0.87, 0.6645, 0.6302, 0.4016, -0.135, 0.9408, 0.311, 0.321, 0.3742, 0.87, 0.5356, -0.0539, 0.8428, 0.9408, -0.135, 0.311, 0.6302, 0.6645, 0.4016, -0.006322, 0.5811, -0.8138, -0.06265, 0.5842, 0.8092, -0.1531, 0.9569, 0.2466, -0.1198, 0.9625, -0.2433, -0.964, -0.09976, -0.2464, -0.9711, -0.1285, 0.2014, -0.6821, 0.6821, 0.2638, -0.667, 0.6669, -0.3323, -0.6669, 0.667, -0.3322, -0.6821, 0.6821, 0.2638, 0.1285, 0.9711, 0.2014, 0.09975, 0.964, -0.2464, 0.06266, 0.5842, 0.8092, 0.006306, 0.5811, -0.8138, 0.1198, 0.9625, -0.2433, 0.1531, 0.9569, 0.2466, -0.5356, -0.0539, 0.8428, -0.321, 0.3742, 0.87, -0.6302, 0.6645, 0.4016, -0.9408, -0.135, 0.311, -0.5811, -0.006322, -0.8138, -0.5842, -0.06265, 0.8092, -0.9569, -0.1531, 0.2466, -0.9625, -0.1198, -0.2433])] * 3)])
me_cube_016 = bpy.data.meshes.new('Cube.016')
me_cube_016.from_pydata([(-1.0, -1.0, -1.0), (-1.0, -1.0, 1.0), (-1.0, 1.0, -1.0), (-1.0, 1.0, 1.0), (1.0, -1.0, -1.0), (1.0, -1.0, 1.0), (1.0, 1.0, -1.0), (1.0, 1.0, 1.0), (0.4472, 1.0, 28.98), (-0.4472, 1.0, 28.98), (-0.4472, 1.0, 30.98), (0.4472, 1.0, 30.98), (-0.4472, -1.0, 28.98), (0.4472, -1.0, 28.98), (0.4472, -1.0, 30.98), (-0.4472, -1.0, 30.98)], [], [(0, 1, 3, 2), (8, 11, 7, 6), (6, 7, 5, 4), (12, 15, 1, 0), (8, 6, 4, 13), (10, 3, 1, 15), (7, 11, 14, 5), (11, 10, 15, 14), (2, 9, 12, 0), (9, 8, 13, 12), (4, 5, 14, 13), (13, 14, 15, 12), (2, 3, 10, 9), (9, 10, 11, 8)])
_uv = me_cube_016.uv_layers.new(name='UVMap')
_uv.uv.foreach_set('vector', [0.375, 0.0, 0.625, 0.0, 0.625, 0.25, 0.375, 0.25, 0.375, 0.4167, 0.625, 0.4167, 0.625, 0.5, 0.375, 0.5, 0.375, 0.5, 0.625, 0.5, 0.625, 0.75, 0.375, 0.75, 0.375, 0.9167, 0.625, 0.9167, 0.625, 1.0, 0.375, 1.0, 0.2917, 0.5, 0.375, 0.5, 0.375, 0.75, 0.2917, 0.75, 0.7917, 0.5, 0.875, 0.5, 0.875, 0.75, 0.7917, 0.75, 0.625, 0.5, 0.7083, 0.5, 0.7083, 0.75, 0.625, 0.75, 0.7083, 0.5, 0.7917, 0.5, 0.7917, 0.75, 0.7083, 0.75, 0.125, 0.5, 0.2083, 0.5, 0.2083, 0.75, 0.125, 0.75, 0.2083, 0.5, 0.2917, 0.5, 0.2917, 0.75, 0.2083, 0.75, 0.375, 0.75, 0.625, 0.75, 0.625, 0.8333, 0.375, 0.8333, 0.375, 0.8333, 0.625, 0.8333, 0.625, 0.9167, 0.375, 0.9167, 0.375, 0.25, 0.625, 0.25, 0.625, 0.3333, 0.375, 0.3333, 0.375, 0.3333, 0.625, 0.3333, 0.625, 0.4167, 0.375, 0.4167])
me_cube_016.use_remesh_fix_poles = True
me_cube_016.use_remesh_preserve_attributes = False
me_cube_016.use_mirror_vertex_groups = False
me_cube_016.update()
me_cube_017 = bpy.data.meshes.new('Cube.017')
me_cube_017.from_pydata([(0.4472, 1.0, 24.03), (-0.4472, 1.0, 24.03), (-0.4472, -1.0, 24.03), (0.4472, -1.0, 24.03), (0.4472, 0.1567, 24.03), (-0.2496, -1.0, 24.03), (0.2806, -0.01454, 24.03), (-0.08165, -0.01454, 24.03), (-0.08165, -0.7622, 24.03), (0.4472, 0.1106, 24.03), (-0.04435, -1.0, 24.03), (-0.04213, -0.1463, 24.03), (0.0402, -0.05736, 24.03), (0.2815, -0.05736, 24.03), (0.385, 0.9553, 22.23), (-0.4007, 0.9553, 22.23), (-0.0143, -0.955, 22.23), (0.4138, -0.955, 22.23), (-0.4007, -0.9193, 22.23), (0.4138, 0.05175, 22.23), (0.385, 0.1649, 22.23), (-0.2271, -0.9193, 22.23), (0.2387, 0.004362, 22.23), (-0.07957, 0.004362, 22.23), (-0.07957, -0.6964, 22.23), (-0.01236, -0.1811, 22.23), (0.05934, -0.1005, 22.23), (0.2695, -0.1005, 22.23)], [], [(1, 2, 5, 8, 7, 6, 4, 0), (15, 14, 20, 22, 23, 24, 21, 18), (10, 3, 9, 13, 12, 11), (16, 25, 26, 27, 19, 17), (7, 8, 24, 23), (3, 10, 16, 17), (8, 5, 21, 24), (2, 1, 15, 18), (9, 3, 17, 19), (0, 4, 20, 14), (11, 12, 26, 25), (5, 2, 18, 21), (12, 13, 27, 26), (4, 6, 22, 20), (13, 9, 19, 27), (6, 7, 23, 22), (1, 0, 14, 15), (10, 11, 25, 16)])
_uv = me_cube_017.uv_layers.new(name='UVMap')
_uv.uv.foreach_set('vector', [0.2083, 0.5, 0.2083, 0.75, 0.2267, 0.75, 0.2424, 0.7203, 0.2424, 0.6268, 0.2761, 0.6268, 0.2917, 0.6054, 0.2917, 0.5, 0.2083, 0.5, 0.2917, 0.5, 0.2917, 0.6054, 0.2761, 0.6268, 0.2424, 0.6268, 0.2424, 0.7203, 0.2267, 0.75, 0.2083, 0.75, 0.2442, 0.75, 0.2917, 0.75, 0.2917, 0.6112, 0.2749, 0.6322, 0.2537, 0.6322, 0.2461, 0.6433, 0.2442, 0.75, 0.2461, 0.6433, 0.2537, 0.6322, 0.2749, 0.6322, 0.2917, 0.6112, 0.2917, 0.75, 0.2424, 0.6268, 0.2424, 0.7203, 0.2424, 0.7203, 0.2424, 0.6268, 0.2917, 0.75, 0.2442, 0.75, 0.2442, 0.75, 0.2917, 0.75, 0.2424, 0.7203, 0.2267, 0.75, 0.2267, 0.75, 0.2424, 0.7203, 0.2083, 0.75, 0.2083, 0.5, 0.2083, 0.5, 0.2083, 0.75, 0.2917, 0.6112, 0.2917, 0.75, 0.2917, 0.75, 0.2917, 0.6112, 0.2917, 0.5, 0.2917, 0.6054, 0.2917, 0.6054, 0.2917, 0.5, 0.2461, 0.6433, 0.2537, 0.6322, 0.2537, 0.6322, 0.2461, 0.6433, 0.2267, 0.75, 0.2083, 0.75, 0.2083, 0.75, 0.2267, 0.75, 0.2537, 0.6322, 0.2749, 0.6322, 0.2749, 0.6322, 0.2537, 0.6322, 0.2917, 0.6054, 0.2761, 0.6268, 0.2761, 0.6268, 0.2917, 0.6054, 0.2749, 0.6322, 0.2917, 0.6112, 0.2917, 0.6112, 0.2749, 0.6322, 0.2761, 0.6268, 0.2424, 0.6268, 0.2424, 0.6268, 0.2761, 0.6268, 0.2083, 0.5, 0.2917, 0.5, 0.2917, 0.5, 0.2083, 0.5, 0.2442, 0.75, 0.2461, 0.6433, 0.2461, 0.6433, 0.2442, 0.75])
me_cube_017.use_remesh_fix_poles = True
me_cube_017.use_remesh_preserve_attributes = False
me_cube_017.use_mirror_vertex_groups = False
me_cube_017.update()

# ---- objects
ob_cube = bpy.data.objects.new('Cube', me_cube_002)
ob_cube_001 = bpy.data.objects.new('Cube.001', me_cube_003)
ob_cube_002 = bpy.data.objects.new('Cube.002', me_cube_004)
ob_cube_003 = bpy.data.objects.new('Cube.003', me_cube_005)
ob_sun = bpy.data.objects.new('Sun', light_sun)
ob_cube_004 = bpy.data.objects.new('Cube.004', me_cube_006)
ob_cube_006 = bpy.data.objects.new('Cube.006', me_cube_008)
ob_cube_007 = bpy.data.objects.new('Cube.007', me_cube_009)
ob_camera = bpy.data.objects.new('Camera', cam_camera_001)
ob_cube_005 = bpy.data.objects.new('Cube.005', me_cube_010)
ob_cube_008 = bpy.data.objects.new('Cube.008', me_cube_011)
ob_cube_009 = bpy.data.objects.new('Cube.009', me_cube_012)
ob_cube_010 = bpy.data.objects.new('Cube.010', me_cube_013)
ob_cube_011 = bpy.data.objects.new('Cube.011', me_cube_014)
ob_cube_012 = bpy.data.objects.new('Cube.012', me_cube_015)
ob_cylinder = bpy.data.objects.new('Cylinder', me_cylinder)
ob_cube_013 = bpy.data.objects.new('Cube.013', me_cube_016)
ob_cube_014 = bpy.data.objects.new('Cube.014', me_cube_017)

# ---- transforms, parenting, visibility, modifiers, constraints
ob_cube.location = (0.0, 0.0, 0.0)
ob_cube.scale = (5.0, 10.0, 0.1)
ob_cube.lineart.crease_threshold = 0.0
ob_cube_001.location = (0.0, 0.0, 0.2799)
ob_cube_001.scale = (1.25, 10.0, 0.1263)
ob_cube_001.lineart.crease_threshold = 0.0
ob_cube_002.location = (0.0, 0.0, 0.1381)
ob_cube_002.scale = (1.562, 10.0, 0.1397)
ob_cube_002.lineart.crease_threshold = 0.0
ob_cube_003.location = (1.435, 9.4, 0.2066)
ob_cube_003.rotation_euler = (0.0, 0.8909, 0.0)
ob_cube_003.scale = (0.1, 0.5, 0.05)
ob_cube_003.lineart.crease_threshold = 0.0
_m = ob_cube_003.modifiers.new('Mirror', 'MIRROR')
_m.mirror_object = ob_cube_002
_m = ob_cube_003.modifiers.new('Array', 'ARRAY')
_m.count = 4
_m.constant_offset_displace = (0.0, 0.0, 0.0)
_m.relative_offset_displace = (0.0, -6.25, 0.0)
ob_sun.location = (0.0, 0.0, 8.023)
ob_sun.rotation_euler = (-0.7193, 0.09731, -1.825)
ob_sun.lineart.crease_threshold = 0.0
ob_cube_004.location = (4.798, 9.784, 0.1245)
ob_cube_004.scale = (0.1, 0.1042, 0.05)
ob_cube_004.lineart.crease_threshold = 0.0
_m = ob_cube_004.modifiers.new('Mirror', 'MIRROR')
_m.mirror_object = ob_cube_002
_m = ob_cube_004.modifiers.new('Array', 'ARRAY')
_m.constant_offset_displace = (0.0, 0.0, 0.0)
_m.relative_offset_displace = (0.0, -3.0, 0.0)
_m = ob_cube_004.modifiers.new('Array.001', 'ARRAY')
_m.count = 4
_m.constant_offset_displace = (0.0, 0.0, 0.0)
_m.relative_offset_displace = (0.0, -7.55, 0.0)
ob_cube_006.location = (1.9, 0.0, 0.125)
ob_cube_006.scale = (0.1291, 10.0, 0.0504)
ob_cube_006.lineart.crease_threshold = 0.0
_m = ob_cube_006.modifiers.new('Mirror', 'MIRROR')
_m.mirror_object = ob_cube_002
ob_cube_007.location = (3.203, 9.133, 0.1198)
ob_cube_007.rotation_euler = (0.0, -0.0, 1.571)
ob_cube_007.scale = (0.1291, 1.259, 0.02632)
ob_cube_007.lineart.crease_threshold = 0.0
_m = ob_cube_007.modifiers.new('Mirror', 'MIRROR')
_m.mirror_object = ob_cube_002
_m = ob_cube_007.modifiers.new('Array', 'ARRAY')
_m.count = 7
_m.constant_offset_displace = (0.0, 0.0, 0.0)
_m.relative_offset_displace = (-2.0, 0.0, 0.0)
_m = ob_cube_007.modifiers.new('Array.001', 'ARRAY')
_m.count = 4
_m.constant_offset_displace = (0.0, 0.0, 0.0)
_m.relative_offset_displace = (-1.5, 0.0, 0.0)
ob_camera.location = (15.88, -24.55, 11.38)
ob_camera.rotation_euler = (1.207, -3.42e-05, 0.6224)
ob_camera.lineart.crease_threshold = 0.0
ob_cube_005.location = (0.0, 15.0, 0.0)
ob_cube_005.scale = (5.0, 5.0, 0.1)
ob_cube_005.lineart.crease_threshold = 0.0
ob_cube_008.location = (0.0, 12.5, 0.1381)
ob_cube_008.scale = (1.562, 2.5, 0.1397)
ob_cube_008.lineart.crease_threshold = 0.0
ob_cube_009.location = (0.0, 12.5, 0.2799)
ob_cube_009.scale = (1.25, 2.5, 0.1263)
ob_cube_009.lineart.crease_threshold = 0.0
ob_cube_010.location = (1.9, 13.12, 0.125)
ob_cube_010.scale = (0.1291, 3.125, 0.0504)
ob_cube_010.lineart.crease_threshold = 0.0
_m = ob_cube_010.modifiers.new('Mirror', 'MIRROR')
_m.merge_threshold = 0.223
_m.mirror_object = ob_cube_002
ob_cube_011.location = (7.153e-07, 15.66, 0.1764)
ob_cube_011.scale = (0.1194, 2.889, 0.04659)
ob_cube_011.lineart.crease_threshold = 0.0
ob_cube_012.location = (0.0, 25.0, 0.0)
ob_cube_012.scale = (5.0, 5.0, 0.1)
ob_cube_012.lineart.crease_threshold = 0.0
ob_cylinder.location = (0.0, 25.0, 0.1022)
ob_cylinder.scale = (1.0, 1.0, 0.1306)
ob_cylinder.lineart.crease_threshold = 0.0
ob_cube_013.location = (5.0, -5.0, 5.01)
ob_cube_013.rotation_euler = (0.0, 1.571, 0.0)
ob_cube_013.scale = (5.0, 5.0, 0.1)
ob_cube_013.lineart.crease_threshold = 0.0
ob_cube_014.location = (5.575, -5.0, 5.01)
ob_cube_014.rotation_euler = (0.0, 1.571, 0.0)
ob_cube_014.scale = (5.0, 5.0, 0.1)
ob_cube_014.lineart.crease_threshold = 0.0

# ---- collection membership
col_collection.objects.link(ob_cube)
col_collection.objects.link(ob_cube_001)
col_collection.objects.link(ob_cube_002)
col_collection.objects.link(ob_cube_003)
col_collection.objects.link(ob_sun)
col_collection.objects.link(ob_cube_004)
col_collection.objects.link(ob_cube_006)
col_collection.objects.link(ob_cube_007)
col_collection.objects.link(ob_camera)
col_collection.objects.link(ob_cube_005)
col_collection.objects.link(ob_cube_008)
col_collection.objects.link(ob_cube_009)
col_collection.objects.link(ob_cube_010)
col_collection.objects.link(ob_cube_011)
col_collection.objects.link(ob_cube_012)
col_collection.objects.link(ob_cylinder)
col_collection.objects.link(ob_cube_013)
col_collection.objects.link(ob_cube_014)

# ---- scene / render settings (as saved in the file)
scene.camera = ob_camera
scene.frame_start = 1; scene.frame_end = 250; scene.frame_set(1)
scene.render.engine = 'CYCLES'
scene.render.resolution_x = 1024
scene.render.resolution_y = 1024
scene.render.film_transparent = True
scene.cycles.use_denoising = False
scene.cycles.samples = 128
scene.cycles.sampling_pattern = 'TABULATED_SOBOL'
scene.cycles.use_adaptive_sampling = False
scene.cycles.use_light_tree = False
scene.eevee.use_gtao = True
scene.eevee.gtao_distance = 1.0
scene.eevee.overscan_size = 10.0
scene.eevee.use_raytracing = True
scene.view_settings.view_transform = 'Filmic'
bpy.context.view_layer.update()
